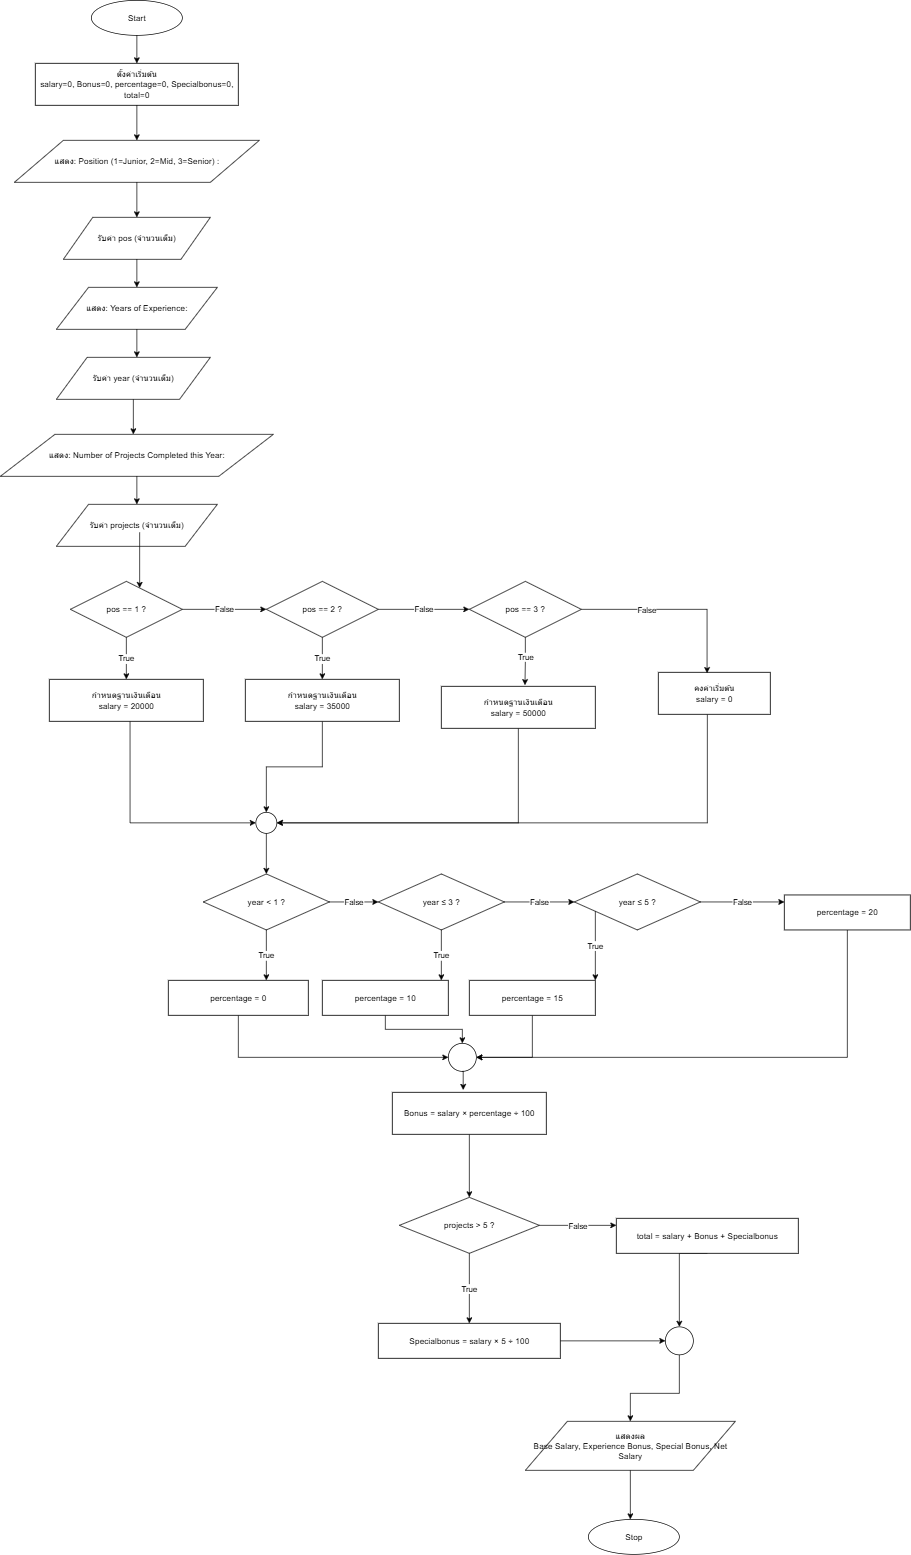

The diagram above was exported from draw.io. Its source (the exported page's mxGraphModel, read from the mxfile embedded in the PNG):
<mxGraphModel dx="1205" dy="3109" grid="1" gridSize="10" guides="1" tooltips="1" connect="1" arrows="1" fold="1" page="1" pageScale="1" pageWidth="1654" pageHeight="2336" math="0" shadow="0">
  <root>
    <mxCell id="0" />
    <mxCell id="1" parent="0" />
    <mxCell id="start" value="Start" style="ellipse;whiteSpace=wrap;html=1;" parent="1" vertex="1">
      <mxGeometry x="360" y="-160" width="130" height="50" as="geometry" />
    </mxCell>
    <mxCell id="init" value="ตั้งค่าเริ่มต้น&#10;salary=0, Bonus=0, percentage=0, Specialbonus=0, total=0" style="whiteSpace=wrap;html=1;" parent="1" vertex="1">
      <mxGeometry x="280" y="-70" width="290" height="60" as="geometry" />
    </mxCell>
    <mxCell id="io_pos1" value="แสดง: Position (1=Junior, 2=Mid, 3=Senior) :" style="shape=parallelogram;perimeter=parallelogramPerimeter;whiteSpace=wrap;html=1;" parent="1" vertex="1">
      <mxGeometry x="250" y="40" width="350" height="60" as="geometry" />
    </mxCell>
    <mxCell id="io_pos2" value="รับค่า pos (จำนวนเต็ม)" style="shape=parallelogram;perimeter=parallelogramPerimeter;whiteSpace=wrap;html=1;" parent="1" vertex="1">
      <mxGeometry x="320" y="150" width="210" height="60" as="geometry" />
    </mxCell>
    <mxCell id="io_year1" value="แสดง: Years of Experience:" style="shape=parallelogram;perimeter=parallelogramPerimeter;whiteSpace=wrap;html=1;" parent="1" vertex="1">
      <mxGeometry x="310" y="250" width="230" height="60" as="geometry" />
    </mxCell>
    <mxCell id="io_year2" value="รับค่า year (จำนวนเต็ม)" style="shape=parallelogram;perimeter=parallelogramPerimeter;whiteSpace=wrap;html=1;" parent="1" vertex="1">
      <mxGeometry x="310" y="350" width="220" height="60" as="geometry" />
    </mxCell>
    <mxCell id="io_proj1" value="แสดง: Number of Projects Completed this Year:" style="shape=parallelogram;perimeter=parallelogramPerimeter;whiteSpace=wrap;html=1;" parent="1" vertex="1">
      <mxGeometry x="230" y="460" width="390" height="60" as="geometry" />
    </mxCell>
    <mxCell id="io_proj2" value="รับค่า projects (จำนวนเต็ม)" style="shape=parallelogram;perimeter=parallelogramPerimeter;whiteSpace=wrap;html=1;" parent="1" vertex="1">
      <mxGeometry x="310" y="560" width="230" height="60" as="geometry" />
    </mxCell>
    <mxCell id="c_pos1" value="pos == 1 ?" style="rhombus;whiteSpace=wrap;html=1;" parent="1" vertex="1">
      <mxGeometry x="330" y="670" width="160" height="80" as="geometry" />
    </mxCell>
    <mxCell id="3Sq2XiwDMk4CIQSRiVFK-6" style="edgeStyle=orthogonalEdgeStyle;rounded=0;orthogonalLoop=1;jettySize=auto;html=1;entryX=0;entryY=0.5;entryDx=0;entryDy=0;exitX=0.524;exitY=0.995;exitDx=0;exitDy=0;exitPerimeter=0;" parent="1" source="p_pos1" target="3Sq2XiwDMk4CIQSRiVFK-5" edge="1">
      <mxGeometry relative="1" as="geometry" />
    </mxCell>
    <mxCell id="p_pos1" value="กำหนดฐานเงินเดือน&#10;salary = 20000" style="whiteSpace=wrap;html=1;" parent="1" vertex="1">
      <mxGeometry x="300" y="810.0000000000001" width="220" height="60" as="geometry" />
    </mxCell>
    <mxCell id="c_pos2" value="pos == 2 ?" style="rhombus;whiteSpace=wrap;html=1;" parent="1" vertex="1">
      <mxGeometry x="610" y="670" width="160" height="80" as="geometry" />
    </mxCell>
    <mxCell id="3Sq2XiwDMk4CIQSRiVFK-7" style="edgeStyle=orthogonalEdgeStyle;rounded=0;orthogonalLoop=1;jettySize=auto;html=1;entryX=0.5;entryY=0;entryDx=0;entryDy=0;" parent="1" source="p_pos2" target="3Sq2XiwDMk4CIQSRiVFK-5" edge="1">
      <mxGeometry relative="1" as="geometry" />
    </mxCell>
    <mxCell id="p_pos2" value="กำหนดฐานเงินเดือน&#10;salary = 35000" style="whiteSpace=wrap;html=1;" parent="1" vertex="1">
      <mxGeometry x="580" y="810.0000000000001" width="220" height="60" as="geometry" />
    </mxCell>
    <mxCell id="c_pos3" value="pos == 3 ?" style="rhombus;whiteSpace=wrap;html=1;" parent="1" vertex="1">
      <mxGeometry x="900" y="670" width="160" height="80" as="geometry" />
    </mxCell>
    <mxCell id="3Sq2XiwDMk4CIQSRiVFK-8" style="edgeStyle=orthogonalEdgeStyle;rounded=0;orthogonalLoop=1;jettySize=auto;html=1;entryX=1;entryY=0.5;entryDx=0;entryDy=0;" parent="1" source="p_pos3" target="3Sq2XiwDMk4CIQSRiVFK-5" edge="1">
      <mxGeometry relative="1" as="geometry">
        <Array as="points">
          <mxPoint x="970" y="1015" />
        </Array>
      </mxGeometry>
    </mxCell>
    <mxCell id="p_pos3" value="กำหนดฐานเงินเดือน&#10;salary = 50000" style="whiteSpace=wrap;html=1;" parent="1" vertex="1">
      <mxGeometry x="860" y="820" width="220" height="60" as="geometry" />
    </mxCell>
    <mxCell id="3Sq2XiwDMk4CIQSRiVFK-9" style="edgeStyle=orthogonalEdgeStyle;rounded=0;orthogonalLoop=1;jettySize=auto;html=1;entryX=1;entryY=0.5;entryDx=0;entryDy=0;" parent="1" source="p_pos_else" target="3Sq2XiwDMk4CIQSRiVFK-5" edge="1">
      <mxGeometry relative="1" as="geometry">
        <Array as="points">
          <mxPoint x="1240" y="1015" />
        </Array>
      </mxGeometry>
    </mxCell>
    <mxCell id="p_pos_else" value="คงค่าเริ่มต้น&#10;salary = 0" style="whiteSpace=wrap;html=1;" parent="1" vertex="1">
      <mxGeometry x="1170" y="800" width="160" height="60" as="geometry" />
    </mxCell>
    <mxCell id="3Sq2XiwDMk4CIQSRiVFK-4" style="edgeStyle=orthogonalEdgeStyle;rounded=0;orthogonalLoop=1;jettySize=auto;html=1;entryX=0.5;entryY=0;entryDx=0;entryDy=0;" parent="1" target="c_y1" edge="1">
      <mxGeometry relative="1" as="geometry">
        <mxPoint x="610" y="1028.1800000000003" as="sourcePoint" />
      </mxGeometry>
    </mxCell>
    <mxCell id="c_y1" value="year &lt; 1 ?" style="rhombus;whiteSpace=wrap;html=1;" parent="1" vertex="1">
      <mxGeometry x="520" y="1088" width="180" height="80" as="geometry" />
    </mxCell>
    <mxCell id="Nq_qjhr0HyUAWgFXekSo-2" style="edgeStyle=orthogonalEdgeStyle;rounded=0;orthogonalLoop=1;jettySize=auto;html=1;exitX=0.5;exitY=1;exitDx=0;exitDy=0;entryX=0;entryY=0.5;entryDx=0;entryDy=0;" parent="1" source="p_y1" target="Nq_qjhr0HyUAWgFXekSo-1" edge="1">
      <mxGeometry relative="1" as="geometry" />
    </mxCell>
    <mxCell id="p_y1" value="percentage = 0" style="whiteSpace=wrap;html=1;" parent="1" vertex="1">
      <mxGeometry x="470" y="1240" width="200" height="50" as="geometry" />
    </mxCell>
    <mxCell id="c_y2" value="year ≤ 3 ?" style="rhombus;whiteSpace=wrap;html=1;" parent="1" vertex="1">
      <mxGeometry x="770" y="1088" width="180" height="80" as="geometry" />
    </mxCell>
    <mxCell id="Nq_qjhr0HyUAWgFXekSo-3" style="edgeStyle=orthogonalEdgeStyle;rounded=0;orthogonalLoop=1;jettySize=auto;html=1;exitX=0.5;exitY=1;exitDx=0;exitDy=0;entryX=0.5;entryY=0;entryDx=0;entryDy=0;" parent="1" source="p_y2" target="Nq_qjhr0HyUAWgFXekSo-1" edge="1">
      <mxGeometry relative="1" as="geometry" />
    </mxCell>
    <mxCell id="p_y2" value="percentage = 10" style="whiteSpace=wrap;html=1;" parent="1" vertex="1">
      <mxGeometry x="690" y="1240" width="180" height="50" as="geometry" />
    </mxCell>
    <mxCell id="c_y3" value="year ≤ 5 ?" style="rhombus;whiteSpace=wrap;html=1;" parent="1" vertex="1">
      <mxGeometry x="1050" y="1088" width="180" height="80" as="geometry" />
    </mxCell>
    <mxCell id="Nq_qjhr0HyUAWgFXekSo-4" style="edgeStyle=orthogonalEdgeStyle;rounded=0;orthogonalLoop=1;jettySize=auto;html=1;exitX=0.5;exitY=1;exitDx=0;exitDy=0;entryX=1;entryY=0.5;entryDx=0;entryDy=0;" parent="1" source="p_y3" target="Nq_qjhr0HyUAWgFXekSo-1" edge="1">
      <mxGeometry relative="1" as="geometry" />
    </mxCell>
    <mxCell id="p_y3" value="percentage = 15" style="whiteSpace=wrap;html=1;" parent="1" vertex="1">
      <mxGeometry x="900" y="1240" width="180" height="50" as="geometry" />
    </mxCell>
    <mxCell id="Nq_qjhr0HyUAWgFXekSo-6" style="edgeStyle=orthogonalEdgeStyle;rounded=0;orthogonalLoop=1;jettySize=auto;html=1;exitX=0.5;exitY=1;exitDx=0;exitDy=0;entryX=1;entryY=0.5;entryDx=0;entryDy=0;" parent="1" source="p_y4" target="Nq_qjhr0HyUAWgFXekSo-1" edge="1">
      <mxGeometry relative="1" as="geometry" />
    </mxCell>
    <mxCell id="p_y4" value="percentage = 20" style="whiteSpace=wrap;html=1;" parent="1" vertex="1">
      <mxGeometry x="1350" y="1118" width="180" height="50" as="geometry" />
    </mxCell>
    <mxCell id="Nq_qjhr0HyUAWgFXekSo-9" style="edgeStyle=orthogonalEdgeStyle;rounded=0;orthogonalLoop=1;jettySize=auto;html=1;exitX=0.5;exitY=1;exitDx=0;exitDy=0;entryX=0.5;entryY=0;entryDx=0;entryDy=0;" parent="1" source="p_bonus" target="c_proj" edge="1">
      <mxGeometry relative="1" as="geometry" />
    </mxCell>
    <mxCell id="p_bonus" value="Bonus = salary × percentage ÷ 100" style="whiteSpace=wrap;html=1;" parent="1" vertex="1">
      <mxGeometry x="790" y="1400" width="220" height="60" as="geometry" />
    </mxCell>
    <mxCell id="c_proj" value="projects &gt; 5 ?" style="rhombus;whiteSpace=wrap;html=1;" parent="1" vertex="1">
      <mxGeometry x="800" y="1550" width="200" height="80" as="geometry" />
    </mxCell>
    <mxCell id="Nq_qjhr0HyUAWgFXekSo-14" style="edgeStyle=orthogonalEdgeStyle;rounded=0;orthogonalLoop=1;jettySize=auto;html=1;exitX=1;exitY=0.5;exitDx=0;exitDy=0;entryX=0;entryY=0.5;entryDx=0;entryDy=0;" parent="1" source="p_spec" target="Nq_qjhr0HyUAWgFXekSo-10" edge="1">
      <mxGeometry relative="1" as="geometry" />
    </mxCell>
    <mxCell id="p_spec" value="Specialbonus = salary × 5 ÷ 100" style="whiteSpace=wrap;html=1;" parent="1" vertex="1">
      <mxGeometry x="770" y="1730" width="260" height="50" as="geometry" />
    </mxCell>
    <mxCell id="Nq_qjhr0HyUAWgFXekSo-11" style="edgeStyle=orthogonalEdgeStyle;rounded=0;orthogonalLoop=1;jettySize=auto;html=1;exitX=0.5;exitY=1;exitDx=0;exitDy=0;entryX=0.5;entryY=0;entryDx=0;entryDy=0;" parent="1" source="p_total" target="Nq_qjhr0HyUAWgFXekSo-10" edge="1">
      <mxGeometry relative="1" as="geometry">
        <Array as="points">
          <mxPoint x="1200" y="1630" />
        </Array>
      </mxGeometry>
    </mxCell>
    <mxCell id="p_total" value="total = salary + Bonus + Specialbonus" style="whiteSpace=wrap;html=1;" parent="1" vertex="1">
      <mxGeometry x="1110" y="1580" width="260" height="50" as="geometry" />
    </mxCell>
    <mxCell id="io_out" value="แสดงผล&#10;Base Salary, Experience Bonus, Special Bonus, Net Salary" style="shape=parallelogram;perimeter=parallelogramPerimeter;whiteSpace=wrap;html=1;" parent="1" vertex="1">
      <mxGeometry x="980" y="1870" width="300" height="70" as="geometry" />
    </mxCell>
    <mxCell id="stop" value="Stop" style="ellipse;whiteSpace=wrap;html=1;" parent="1" vertex="1">
      <mxGeometry x="1070" y="2010" width="130" height="50" as="geometry" />
    </mxCell>
    <mxCell id="e0" style="endArrow=classic;orthogonal=1;rounded=0;" parent="1" source="start" target="init" edge="1">
      <mxGeometry relative="1" as="geometry" />
    </mxCell>
    <mxCell id="e1" style="endArrow=classic;orthogonal=1;rounded=0;" parent="1" source="init" target="io_pos1" edge="1">
      <mxGeometry relative="1" as="geometry" />
    </mxCell>
    <mxCell id="e2" style="endArrow=classic;orthogonal=1;rounded=0;" parent="1" source="io_pos1" target="io_pos2" edge="1">
      <mxGeometry relative="1" as="geometry" />
    </mxCell>
    <mxCell id="e3" style="endArrow=classic;orthogonal=1;rounded=0;" parent="1" source="io_pos2" target="io_year1" edge="1">
      <mxGeometry relative="1" as="geometry" />
    </mxCell>
    <mxCell id="e4" style="endArrow=classic;orthogonal=1;rounded=0;" parent="1" source="io_year1" target="io_year2" edge="1">
      <mxGeometry relative="1" as="geometry" />
    </mxCell>
    <mxCell id="e5" style="endArrow=classic;orthogonal=1;rounded=0;" parent="1" source="io_year2" target="io_proj1" edge="1">
      <mxGeometry relative="1" as="geometry" />
    </mxCell>
    <mxCell id="e6" style="endArrow=classic;orthogonal=1;rounded=0;" parent="1" source="io_proj1" target="io_proj2" edge="1">
      <mxGeometry relative="1" as="geometry" />
    </mxCell>
    <mxCell id="e7" style="endArrow=classic;orthogonal=1;rounded=0;" parent="1" target="c_pos1" edge="1">
      <mxGeometry relative="1" as="geometry">
        <mxPoint x="429" y="600" as="sourcePoint" />
      </mxGeometry>
    </mxCell>
    <mxCell id="ep1t" value="True" style="endArrow=classic;orthogonal=1;rounded=0;exitX=0.5;exitY=1;exitDx=0;exitDy=0;" parent="1" source="c_pos1" target="p_pos1" edge="1">
      <mxGeometry relative="1" as="geometry">
        <mxPoint x="400" y="888.1800000000001" as="sourcePoint" />
      </mxGeometry>
    </mxCell>
    <mxCell id="ep1f" value="False" style="endArrow=classic;orthogonal=1;rounded=0;" parent="1" source="c_pos1" target="c_pos2" edge="1">
      <mxGeometry relative="1" as="geometry" />
    </mxCell>
    <mxCell id="ep2t" value="True" style="endArrow=classic;orthogonal=1;rounded=0;exitX=0.5;exitY=1;exitDx=0;exitDy=0;" parent="1" source="c_pos2" target="p_pos2" edge="1">
      <mxGeometry relative="1" as="geometry">
        <mxPoint x="610" y="888.1800000000001" as="sourcePoint" />
      </mxGeometry>
    </mxCell>
    <mxCell id="ep2f" value="False" style="endArrow=classic;orthogonal=1;rounded=0;" parent="1" source="c_pos2" target="c_pos3" edge="1">
      <mxGeometry relative="1" as="geometry" />
    </mxCell>
    <mxCell id="ey1t" value="True" style="endArrow=classic;orthogonal=1;rounded=0;" parent="1" source="c_y1" target="p_y1" edge="1">
      <mxGeometry relative="1" as="geometry" />
    </mxCell>
    <mxCell id="ey1f" value="False" style="endArrow=classic;orthogonal=1;rounded=0;" parent="1" source="c_y1" target="c_y2" edge="1">
      <mxGeometry relative="1" as="geometry" />
    </mxCell>
    <mxCell id="ey2t" value="True" style="endArrow=classic;orthogonal=1;rounded=0;" parent="1" source="c_y2" target="p_y2" edge="1">
      <mxGeometry relative="1" as="geometry" />
    </mxCell>
    <mxCell id="ey2f" value="False" style="endArrow=classic;orthogonal=1;rounded=0;" parent="1" source="c_y2" target="c_y3" edge="1">
      <mxGeometry relative="1" as="geometry" />
    </mxCell>
    <mxCell id="ey3t" value="True" style="endArrow=classic;orthogonal=1;rounded=0;" parent="1" source="c_y3" target="p_y3" edge="1">
      <mxGeometry relative="1" as="geometry" />
    </mxCell>
    <mxCell id="ey3f" value="False" style="endArrow=classic;orthogonal=1;rounded=0;" parent="1" source="c_y3" target="p_y4" edge="1">
      <mxGeometry relative="1" as="geometry" />
    </mxCell>
    <mxCell id="ept" value="True" style="endArrow=classic;orthogonal=1;rounded=0;" parent="1" target="p_spec" edge="1">
      <mxGeometry relative="1" as="geometry">
        <mxPoint x="900" y="1630" as="sourcePoint" />
      </mxGeometry>
    </mxCell>
    <mxCell id="epf" value="False" style="endArrow=classic;orthogonal=1;rounded=0;" parent="1" target="p_total" edge="1">
      <mxGeometry relative="1" as="geometry">
        <mxPoint x="1000" y="1590" as="sourcePoint" />
      </mxGeometry>
    </mxCell>
    <mxCell id="e_out_to_stop" style="endArrow=classic;orthogonal=1;rounded=0;" parent="1" source="io_out" target="stop" edge="1">
      <mxGeometry relative="1" as="geometry" />
    </mxCell>
    <mxCell id="3Sq2XiwDMk4CIQSRiVFK-3" style="edgeStyle=orthogonalEdgeStyle;rounded=0;orthogonalLoop=1;jettySize=auto;html=1;entryX=0.543;entryY=-0.029;entryDx=0;entryDy=0;entryPerimeter=0;" parent="1" source="c_pos3" target="p_pos3" edge="1">
      <mxGeometry relative="1" as="geometry" />
    </mxCell>
    <mxCell id="3Sq2XiwDMk4CIQSRiVFK-16" value="True" style="edgeLabel;html=1;align=center;verticalAlign=middle;resizable=0;points=[];" parent="3Sq2XiwDMk4CIQSRiVFK-3" vertex="1" connectable="0">
      <mxGeometry x="-0.2266" y="-1" relative="1" as="geometry">
        <mxPoint as="offset" />
      </mxGeometry>
    </mxCell>
    <mxCell id="3Sq2XiwDMk4CIQSRiVFK-5" value="" style="ellipse;whiteSpace=wrap;html=1;aspect=fixed;" parent="1" vertex="1">
      <mxGeometry x="595" y="1000" width="30" height="30" as="geometry" />
    </mxCell>
    <mxCell id="3Sq2XiwDMk4CIQSRiVFK-10" style="edgeStyle=orthogonalEdgeStyle;rounded=0;orthogonalLoop=1;jettySize=auto;html=1;entryX=0.435;entryY=0.018;entryDx=0;entryDy=0;entryPerimeter=0;" parent="1" source="c_pos3" target="p_pos_else" edge="1">
      <mxGeometry relative="1" as="geometry" />
    </mxCell>
    <mxCell id="3Sq2XiwDMk4CIQSRiVFK-15" value="False" style="edgeLabel;html=1;align=center;verticalAlign=middle;resizable=0;points=[];" parent="3Sq2XiwDMk4CIQSRiVFK-10" vertex="1" connectable="0">
      <mxGeometry x="-0.32" relative="1" as="geometry">
        <mxPoint as="offset" />
      </mxGeometry>
    </mxCell>
    <mxCell id="Nq_qjhr0HyUAWgFXekSo-1" value="" style="ellipse;whiteSpace=wrap;html=1;aspect=fixed;" parent="1" vertex="1">
      <mxGeometry x="870" y="1330" width="40" height="40" as="geometry" />
    </mxCell>
    <mxCell id="Nq_qjhr0HyUAWgFXekSo-8" style="edgeStyle=orthogonalEdgeStyle;rounded=0;orthogonalLoop=1;jettySize=auto;html=1;exitX=0.5;exitY=1;exitDx=0;exitDy=0;entryX=0.46;entryY=-0.057;entryDx=0;entryDy=0;entryPerimeter=0;" parent="1" source="Nq_qjhr0HyUAWgFXekSo-1" target="p_bonus" edge="1">
      <mxGeometry relative="1" as="geometry" />
    </mxCell>
    <mxCell id="Nq_qjhr0HyUAWgFXekSo-13" style="edgeStyle=orthogonalEdgeStyle;rounded=0;orthogonalLoop=1;jettySize=auto;html=1;exitX=0.5;exitY=1;exitDx=0;exitDy=0;entryX=0.5;entryY=0;entryDx=0;entryDy=0;" parent="1" source="Nq_qjhr0HyUAWgFXekSo-10" target="io_out" edge="1">
      <mxGeometry relative="1" as="geometry">
        <Array as="points">
          <mxPoint x="1200" y="1830" />
          <mxPoint x="1130" y="1830" />
        </Array>
      </mxGeometry>
    </mxCell>
    <mxCell id="Nq_qjhr0HyUAWgFXekSo-10" value="" style="ellipse;whiteSpace=wrap;html=1;aspect=fixed;" parent="1" vertex="1">
      <mxGeometry x="1180" y="1735" width="40" height="40" as="geometry" />
    </mxCell>
  </root>
</mxGraphModel>